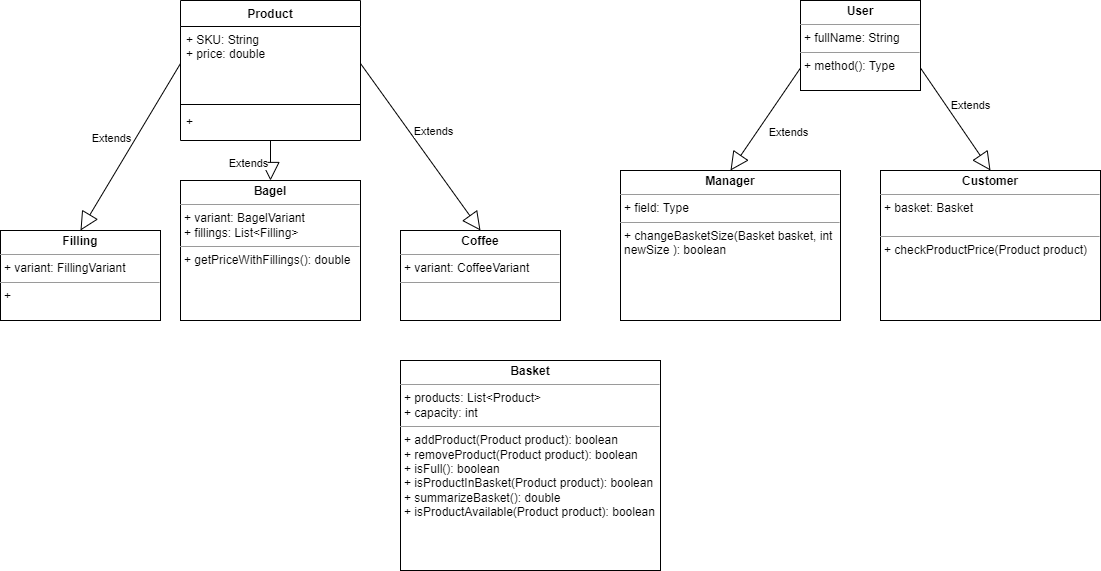

The diagram above was exported from draw.io. Its source (the exported page's mxGraphModel, read from the mxfile embedded in the PNG):
<mxGraphModel dx="1434" dy="796" grid="1" gridSize="10" guides="1" tooltips="1" connect="1" arrows="1" fold="1" page="1" pageScale="1" pageWidth="827" pageHeight="1169" math="0" shadow="0">
  <root>
    <mxCell id="WIyWlLk6GJQsqaUBKTNV-0" />
    <mxCell id="WIyWlLk6GJQsqaUBKTNV-1" parent="WIyWlLk6GJQsqaUBKTNV-0" />
    <mxCell id="xAtnCrTWJtXElHwbF1yG-5" value="Product" style="swimlane;fontStyle=1;align=center;verticalAlign=top;childLayout=stackLayout;horizontal=1;startSize=26;horizontalStack=0;resizeParent=1;resizeParentMax=0;resizeLast=0;collapsible=1;marginBottom=0;whiteSpace=wrap;html=1;" vertex="1" parent="WIyWlLk6GJQsqaUBKTNV-1">
      <mxGeometry x="220" y="40" width="180" height="140" as="geometry" />
    </mxCell>
    <mxCell id="xAtnCrTWJtXElHwbF1yG-6" value="+ SKU: String&lt;br&gt;+ price: double&lt;br&gt;" style="text;strokeColor=none;fillColor=none;align=left;verticalAlign=top;spacingLeft=4;spacingRight=4;overflow=hidden;rotatable=0;points=[[0,0.5],[1,0.5]];portConstraint=eastwest;whiteSpace=wrap;html=1;" vertex="1" parent="xAtnCrTWJtXElHwbF1yG-5">
      <mxGeometry y="26" width="180" height="74" as="geometry" />
    </mxCell>
    <mxCell id="xAtnCrTWJtXElHwbF1yG-7" value="" style="line;strokeWidth=1;fillColor=none;align=left;verticalAlign=middle;spacingTop=-1;spacingLeft=3;spacingRight=3;rotatable=0;labelPosition=right;points=[];portConstraint=eastwest;strokeColor=inherit;" vertex="1" parent="xAtnCrTWJtXElHwbF1yG-5">
      <mxGeometry y="100" width="180" height="8" as="geometry" />
    </mxCell>
    <mxCell id="xAtnCrTWJtXElHwbF1yG-8" value="+&amp;nbsp;" style="text;strokeColor=none;fillColor=none;align=left;verticalAlign=top;spacingLeft=4;spacingRight=4;overflow=hidden;rotatable=0;points=[[0,0.5],[1,0.5]];portConstraint=eastwest;whiteSpace=wrap;html=1;" vertex="1" parent="xAtnCrTWJtXElHwbF1yG-5">
      <mxGeometry y="108" width="180" height="32" as="geometry" />
    </mxCell>
    <mxCell id="xAtnCrTWJtXElHwbF1yG-9" value="Extends" style="endArrow=block;endSize=16;endFill=0;html=1;rounded=0;entryX=0.5;entryY=0;entryDx=0;entryDy=0;exitX=0.5;exitY=1;exitDx=0;exitDy=0;exitPerimeter=0;" edge="1" parent="WIyWlLk6GJQsqaUBKTNV-1" source="xAtnCrTWJtXElHwbF1yG-8" target="xAtnCrTWJtXElHwbF1yG-10">
      <mxGeometry x="0.1667" y="-21" width="160" relative="1" as="geometry">
        <mxPoint x="260" y="164" as="sourcePoint" />
        <mxPoint x="160" y="200" as="targetPoint" />
        <mxPoint x="-1" as="offset" />
      </mxGeometry>
    </mxCell>
    <mxCell id="xAtnCrTWJtXElHwbF1yG-10" value="&lt;p style=&quot;margin:0px;margin-top:4px;text-align:center;&quot;&gt;&lt;b&gt;Bagel&lt;/b&gt;&lt;/p&gt;&lt;hr size=&quot;1&quot;&gt;&lt;p style=&quot;margin:0px;margin-left:4px;&quot;&gt;+ variant: BagelVariant&lt;/p&gt;&lt;p style=&quot;margin:0px;margin-left:4px;&quot;&gt;+ fillings: List&amp;lt;Filling&amp;gt;&lt;/p&gt;&lt;hr size=&quot;1&quot;&gt;&lt;p style=&quot;margin:0px;margin-left:4px;&quot;&gt;+ getPriceWithFillings(): double&lt;/p&gt;" style="verticalAlign=top;align=left;overflow=fill;fontSize=12;fontFamily=Helvetica;html=1;whiteSpace=wrap;" vertex="1" parent="WIyWlLk6GJQsqaUBKTNV-1">
      <mxGeometry x="220" y="220" width="180" height="140" as="geometry" />
    </mxCell>
    <mxCell id="xAtnCrTWJtXElHwbF1yG-11" value="&lt;p style=&quot;margin:0px;margin-top:4px;text-align:center;&quot;&gt;&lt;b&gt;Coffee&lt;/b&gt;&lt;/p&gt;&lt;hr size=&quot;1&quot;&gt;&lt;p style=&quot;margin:0px;margin-left:4px;&quot;&gt;+ variant: CoffeeVariant&lt;/p&gt;&lt;hr size=&quot;1&quot;&gt;&lt;p style=&quot;margin:0px;margin-left:4px;&quot;&gt;&lt;br&gt;&lt;/p&gt;" style="verticalAlign=top;align=left;overflow=fill;fontSize=12;fontFamily=Helvetica;html=1;whiteSpace=wrap;" vertex="1" parent="WIyWlLk6GJQsqaUBKTNV-1">
      <mxGeometry x="440" y="270" width="160" height="90" as="geometry" />
    </mxCell>
    <mxCell id="xAtnCrTWJtXElHwbF1yG-12" value="Extends" style="endArrow=block;endSize=16;endFill=0;html=1;rounded=0;exitX=1;exitY=0.5;exitDx=0;exitDy=0;entryX=0.5;entryY=0;entryDx=0;entryDy=0;" edge="1" parent="WIyWlLk6GJQsqaUBKTNV-1" source="xAtnCrTWJtXElHwbF1yG-6" target="xAtnCrTWJtXElHwbF1yG-11">
      <mxGeometry x="-0.05" y="20" width="160" relative="1" as="geometry">
        <mxPoint x="420" y="200" as="sourcePoint" />
        <mxPoint x="353" y="273" as="targetPoint" />
        <mxPoint as="offset" />
      </mxGeometry>
    </mxCell>
    <mxCell id="xAtnCrTWJtXElHwbF1yG-13" value="&lt;p style=&quot;margin:0px;margin-top:4px;text-align:center;&quot;&gt;&lt;b&gt;Basket&lt;/b&gt;&lt;/p&gt;&lt;hr size=&quot;1&quot;&gt;&lt;p style=&quot;margin:0px;margin-left:4px;&quot;&gt;+ products: List&amp;lt;Product&amp;gt;&lt;/p&gt;&lt;p style=&quot;margin:0px;margin-left:4px;&quot;&gt;+ capacity: int&lt;/p&gt;&lt;hr size=&quot;1&quot;&gt;&lt;p style=&quot;margin:0px;margin-left:4px;&quot;&gt;+ addProduct(Product product): boolean&lt;/p&gt;&lt;p style=&quot;margin:0px;margin-left:4px;&quot;&gt;+ removeProduct(Product product): boolean&lt;/p&gt;&lt;p style=&quot;margin:0px;margin-left:4px;&quot;&gt;+ isFull(): boolean&lt;/p&gt;&lt;p style=&quot;margin:0px;margin-left:4px;&quot;&gt;+ isProductInBasket(Product product): boolean&lt;/p&gt;&lt;p style=&quot;margin:0px;margin-left:4px;&quot;&gt;+ summarizeBasket(): double&lt;/p&gt;&lt;p style=&quot;margin:0px;margin-left:4px;&quot;&gt;+ isProductAvailable(Product product): boolean&lt;/p&gt;" style="verticalAlign=top;align=left;overflow=fill;fontSize=12;fontFamily=Helvetica;html=1;whiteSpace=wrap;" vertex="1" parent="WIyWlLk6GJQsqaUBKTNV-1">
      <mxGeometry x="440" y="400" width="260" height="210" as="geometry" />
    </mxCell>
    <mxCell id="xAtnCrTWJtXElHwbF1yG-14" value="&lt;p style=&quot;margin:0px;margin-top:4px;text-align:center;&quot;&gt;&lt;b&gt;User&lt;/b&gt;&lt;/p&gt;&lt;hr size=&quot;1&quot;&gt;&lt;p style=&quot;margin:0px;margin-left:4px;&quot;&gt;+ fullName: String&lt;/p&gt;&lt;hr size=&quot;1&quot;&gt;&lt;p style=&quot;margin:0px;margin-left:4px;&quot;&gt;+ method(): Type&lt;/p&gt;" style="verticalAlign=top;align=left;overflow=fill;fontSize=12;fontFamily=Helvetica;html=1;whiteSpace=wrap;" vertex="1" parent="WIyWlLk6GJQsqaUBKTNV-1">
      <mxGeometry x="840" y="40" width="120" height="90" as="geometry" />
    </mxCell>
    <mxCell id="xAtnCrTWJtXElHwbF1yG-15" value="&lt;p style=&quot;margin:0px;margin-top:4px;text-align:center;&quot;&gt;&lt;b&gt;Manager&lt;/b&gt;&lt;/p&gt;&lt;hr size=&quot;1&quot;&gt;&lt;p style=&quot;margin:0px;margin-left:4px;&quot;&gt;+ field: Type&lt;/p&gt;&lt;hr size=&quot;1&quot;&gt;&lt;p style=&quot;margin:0px;margin-left:4px;&quot;&gt;+ changeBasketSize(Basket basket, int newSize ): boolean&lt;/p&gt;" style="verticalAlign=top;align=left;overflow=fill;fontSize=12;fontFamily=Helvetica;html=1;whiteSpace=wrap;" vertex="1" parent="WIyWlLk6GJQsqaUBKTNV-1">
      <mxGeometry x="660" y="210" width="220" height="150" as="geometry" />
    </mxCell>
    <mxCell id="xAtnCrTWJtXElHwbF1yG-16" value="&lt;p style=&quot;margin:0px;margin-top:4px;text-align:center;&quot;&gt;&lt;b&gt;Customer&lt;/b&gt;&lt;/p&gt;&lt;hr size=&quot;1&quot;&gt;&lt;p style=&quot;margin:0px;margin-left:4px;&quot;&gt;+ basket: Basket&lt;/p&gt;&lt;p style=&quot;margin:0px;margin-left:4px;&quot;&gt;&lt;br&gt;&lt;/p&gt;&lt;hr size=&quot;1&quot;&gt;&lt;p style=&quot;margin:0px;margin-left:4px;&quot;&gt;+ checkProductPrice(Product product)&lt;/p&gt;&lt;p style=&quot;margin:0px;margin-left:4px;&quot;&gt;&lt;br&gt;&lt;/p&gt;" style="verticalAlign=top;align=left;overflow=fill;fontSize=12;fontFamily=Helvetica;html=1;whiteSpace=wrap;" vertex="1" parent="WIyWlLk6GJQsqaUBKTNV-1">
      <mxGeometry x="920" y="210" width="220" height="150" as="geometry" />
    </mxCell>
    <mxCell id="xAtnCrTWJtXElHwbF1yG-17" value="Extends" style="endArrow=block;endSize=16;endFill=0;html=1;rounded=0;exitX=1;exitY=0.75;exitDx=0;exitDy=0;entryX=0.5;entryY=0;entryDx=0;entryDy=0;" edge="1" parent="WIyWlLk6GJQsqaUBKTNV-1" source="xAtnCrTWJtXElHwbF1yG-14" target="xAtnCrTWJtXElHwbF1yG-16">
      <mxGeometry x="-0.05" y="20" width="160" relative="1" as="geometry">
        <mxPoint x="1030" y="120" as="sourcePoint" />
        <mxPoint x="1110" y="186" as="targetPoint" />
        <mxPoint as="offset" />
      </mxGeometry>
    </mxCell>
    <mxCell id="xAtnCrTWJtXElHwbF1yG-18" value="Extends" style="endArrow=block;endSize=16;endFill=0;html=1;rounded=0;exitX=0;exitY=0.75;exitDx=0;exitDy=0;entryX=0.5;entryY=0;entryDx=0;entryDy=0;" edge="1" parent="WIyWlLk6GJQsqaUBKTNV-1" source="xAtnCrTWJtXElHwbF1yG-14" target="xAtnCrTWJtXElHwbF1yG-15">
      <mxGeometry x="-0.0296" y="27" width="160" relative="1" as="geometry">
        <mxPoint x="460" y="204" as="sourcePoint" />
        <mxPoint x="540" y="270" as="targetPoint" />
        <mxPoint as="offset" />
      </mxGeometry>
    </mxCell>
    <mxCell id="xAtnCrTWJtXElHwbF1yG-19" value="&lt;p style=&quot;margin:0px;margin-top:4px;text-align:center;&quot;&gt;&lt;b&gt;Filling&lt;/b&gt;&lt;/p&gt;&lt;hr size=&quot;1&quot;&gt;&lt;p style=&quot;margin:0px;margin-left:4px;&quot;&gt;+ variant: FillingVariant&lt;/p&gt;&lt;hr size=&quot;1&quot;&gt;&lt;p style=&quot;margin:0px;margin-left:4px;&quot;&gt;+&amp;nbsp;&lt;/p&gt;" style="verticalAlign=top;align=left;overflow=fill;fontSize=12;fontFamily=Helvetica;html=1;whiteSpace=wrap;" vertex="1" parent="WIyWlLk6GJQsqaUBKTNV-1">
      <mxGeometry x="40" y="270" width="160" height="90" as="geometry" />
    </mxCell>
    <mxCell id="xAtnCrTWJtXElHwbF1yG-20" value="Extends" style="endArrow=block;endSize=16;endFill=0;html=1;rounded=0;entryX=0.5;entryY=0;entryDx=0;entryDy=0;exitX=0;exitY=0.5;exitDx=0;exitDy=0;" edge="1" parent="WIyWlLk6GJQsqaUBKTNV-1" source="xAtnCrTWJtXElHwbF1yG-6" target="xAtnCrTWJtXElHwbF1yG-19">
      <mxGeometry x="0.0273" y="-20" width="160" relative="1" as="geometry">
        <mxPoint x="230" y="100" as="sourcePoint" />
        <mxPoint x="190" y="170" as="targetPoint" />
        <mxPoint y="-1" as="offset" />
      </mxGeometry>
    </mxCell>
  </root>
</mxGraphModel>